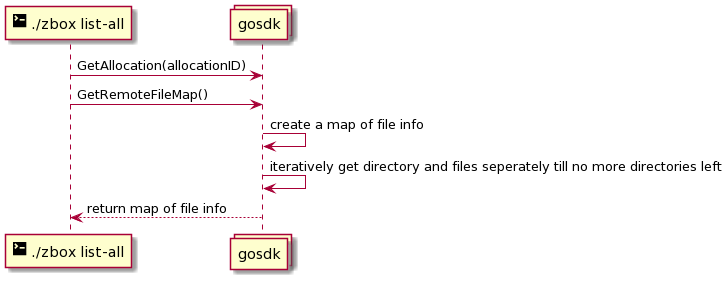

The diagram above was rendered by PlantUML. Its source (embedded in the PNG):
@startuml
participant "<size:20><&terminal></size> ./zbox list-all" as cli
collections gosdk

cli -> gosdk: GetAllocation(allocationID)
cli -> gosdk: GetRemoteFileMap()

gosdk -> gosdk: create a map of file info 
gosdk -> gosdk: iteratively get directory and files seperately till no more directories left

gosdk --> cli: return map of file info
@enduml